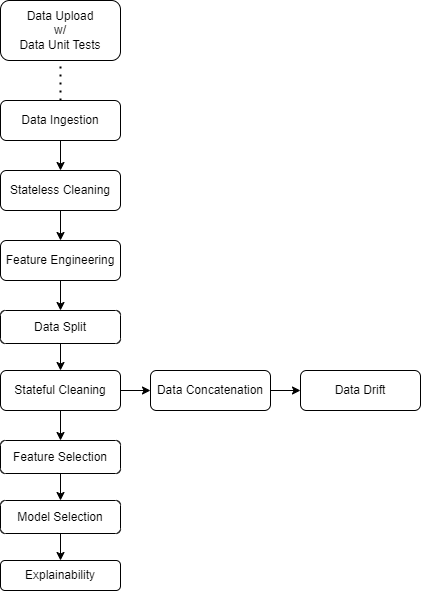

The diagram above was exported from draw.io. Its source (the exported page's mxGraphModel, read from the mxfile embedded in the PNG):
<mxGraphModel dx="780" dy="1713" grid="1" gridSize="10" guides="1" tooltips="1" connect="1" arrows="1" fold="1" page="1" pageScale="1" pageWidth="827" pageHeight="1169" math="0" shadow="0">
  <root>
    <mxCell id="WIyWlLk6GJQsqaUBKTNV-0" />
    <mxCell id="WIyWlLk6GJQsqaUBKTNV-1" parent="WIyWlLk6GJQsqaUBKTNV-0" />
    <mxCell id="8uDIln9DF6F3IYqOVExa-2" value="" style="edgeStyle=orthogonalEdgeStyle;rounded=0;orthogonalLoop=1;jettySize=auto;html=1;" parent="WIyWlLk6GJQsqaUBKTNV-1" source="WIyWlLk6GJQsqaUBKTNV-11" edge="1">
      <mxGeometry relative="1" as="geometry">
        <mxPoint x="220" y="170" as="targetPoint" />
      </mxGeometry>
    </mxCell>
    <mxCell id="WIyWlLk6GJQsqaUBKTNV-3" value="Data Ingestion" style="rounded=1;whiteSpace=wrap;html=1;fontSize=12;glass=0;strokeWidth=1;shadow=0;" parent="WIyWlLk6GJQsqaUBKTNV-1" vertex="1">
      <mxGeometry x="160" y="80" width="120" height="40" as="geometry" />
    </mxCell>
    <mxCell id="8uDIln9DF6F3IYqOVExa-3" value="" style="edgeStyle=orthogonalEdgeStyle;rounded=0;orthogonalLoop=1;jettySize=auto;html=1;" parent="WIyWlLk6GJQsqaUBKTNV-1" source="WIyWlLk6GJQsqaUBKTNV-3" target="WIyWlLk6GJQsqaUBKTNV-11" edge="1">
      <mxGeometry relative="1" as="geometry">
        <mxPoint x="220" y="120" as="sourcePoint" />
        <mxPoint x="220" y="170" as="targetPoint" />
      </mxGeometry>
    </mxCell>
    <mxCell id="8uDIln9DF6F3IYqOVExa-5" value="" style="edgeStyle=orthogonalEdgeStyle;rounded=0;orthogonalLoop=1;jettySize=auto;html=1;" parent="WIyWlLk6GJQsqaUBKTNV-1" source="WIyWlLk6GJQsqaUBKTNV-11" target="8uDIln9DF6F3IYqOVExa-4" edge="1">
      <mxGeometry relative="1" as="geometry" />
    </mxCell>
    <mxCell id="WIyWlLk6GJQsqaUBKTNV-11" value="Stateless Cleaning" style="rounded=1;whiteSpace=wrap;html=1;fontSize=12;glass=0;strokeWidth=1;shadow=0;" parent="WIyWlLk6GJQsqaUBKTNV-1" vertex="1">
      <mxGeometry x="160" y="150" width="120" height="40" as="geometry" />
    </mxCell>
    <mxCell id="8uDIln9DF6F3IYqOVExa-7" value="" style="edgeStyle=orthogonalEdgeStyle;rounded=0;orthogonalLoop=1;jettySize=auto;html=1;" parent="WIyWlLk6GJQsqaUBKTNV-1" source="8uDIln9DF6F3IYqOVExa-4" target="8uDIln9DF6F3IYqOVExa-6" edge="1">
      <mxGeometry relative="1" as="geometry" />
    </mxCell>
    <mxCell id="8uDIln9DF6F3IYqOVExa-4" value="Feature Engineering" style="rounded=1;whiteSpace=wrap;html=1;" parent="WIyWlLk6GJQsqaUBKTNV-1" vertex="1">
      <mxGeometry x="160" y="220" width="120" height="40" as="geometry" />
    </mxCell>
    <mxCell id="8uDIln9DF6F3IYqOVExa-9" value="" style="edgeStyle=orthogonalEdgeStyle;rounded=0;orthogonalLoop=1;jettySize=auto;html=1;" parent="WIyWlLk6GJQsqaUBKTNV-1" source="8uDIln9DF6F3IYqOVExa-6" target="8uDIln9DF6F3IYqOVExa-8" edge="1">
      <mxGeometry relative="1" as="geometry" />
    </mxCell>
    <mxCell id="8uDIln9DF6F3IYqOVExa-6" value="Data Split" style="rounded=1;whiteSpace=wrap;html=1;" parent="WIyWlLk6GJQsqaUBKTNV-1" vertex="1">
      <mxGeometry x="160" y="290" width="120" height="33" as="geometry" />
    </mxCell>
    <mxCell id="8uDIln9DF6F3IYqOVExa-11" value="" style="edgeStyle=orthogonalEdgeStyle;rounded=0;orthogonalLoop=1;jettySize=auto;html=1;" parent="WIyWlLk6GJQsqaUBKTNV-1" source="8uDIln9DF6F3IYqOVExa-8" target="8uDIln9DF6F3IYqOVExa-10" edge="1">
      <mxGeometry relative="1" as="geometry" />
    </mxCell>
    <mxCell id="8uDIln9DF6F3IYqOVExa-15" value="" style="edgeStyle=orthogonalEdgeStyle;rounded=0;orthogonalLoop=1;jettySize=auto;html=1;" parent="WIyWlLk6GJQsqaUBKTNV-1" source="8uDIln9DF6F3IYqOVExa-8" target="8uDIln9DF6F3IYqOVExa-14" edge="1">
      <mxGeometry relative="1" as="geometry" />
    </mxCell>
    <mxCell id="8uDIln9DF6F3IYqOVExa-8" value="Stateful Cleaning" style="rounded=1;whiteSpace=wrap;html=1;" parent="WIyWlLk6GJQsqaUBKTNV-1" vertex="1">
      <mxGeometry x="160" y="350" width="120" height="40" as="geometry" />
    </mxCell>
    <mxCell id="8uDIln9DF6F3IYqOVExa-13" value="" style="edgeStyle=orthogonalEdgeStyle;rounded=0;orthogonalLoop=1;jettySize=auto;html=1;" parent="WIyWlLk6GJQsqaUBKTNV-1" source="8uDIln9DF6F3IYqOVExa-10" target="8uDIln9DF6F3IYqOVExa-12" edge="1">
      <mxGeometry relative="1" as="geometry" />
    </mxCell>
    <mxCell id="8uDIln9DF6F3IYqOVExa-10" value="Feature Selection" style="rounded=1;whiteSpace=wrap;html=1;" parent="WIyWlLk6GJQsqaUBKTNV-1" vertex="1">
      <mxGeometry x="160" y="420" width="120" height="33" as="geometry" />
    </mxCell>
    <mxCell id="8uDIln9DF6F3IYqOVExa-23" value="" style="edgeStyle=orthogonalEdgeStyle;rounded=0;orthogonalLoop=1;jettySize=auto;html=1;" parent="WIyWlLk6GJQsqaUBKTNV-1" source="8uDIln9DF6F3IYqOVExa-12" target="8uDIln9DF6F3IYqOVExa-22" edge="1">
      <mxGeometry relative="1" as="geometry" />
    </mxCell>
    <mxCell id="8uDIln9DF6F3IYqOVExa-12" value="Model Selection" style="rounded=1;whiteSpace=wrap;html=1;" parent="WIyWlLk6GJQsqaUBKTNV-1" vertex="1">
      <mxGeometry x="160" y="480" width="120" height="33" as="geometry" />
    </mxCell>
    <mxCell id="8uDIln9DF6F3IYqOVExa-14" value="Data Concatenation" style="rounded=1;whiteSpace=wrap;html=1;" parent="WIyWlLk6GJQsqaUBKTNV-1" vertex="1">
      <mxGeometry x="310" y="350" width="120" height="40" as="geometry" />
    </mxCell>
    <mxCell id="8uDIln9DF6F3IYqOVExa-18" value="" style="edgeStyle=orthogonalEdgeStyle;rounded=0;orthogonalLoop=1;jettySize=auto;html=1;" parent="WIyWlLk6GJQsqaUBKTNV-1" source="8uDIln9DF6F3IYqOVExa-14" target="8uDIln9DF6F3IYqOVExa-19" edge="1">
      <mxGeometry relative="1" as="geometry">
        <mxPoint x="460" y="370" as="sourcePoint" />
        <mxPoint x="520" y="338" as="targetPoint" />
      </mxGeometry>
    </mxCell>
    <mxCell id="8uDIln9DF6F3IYqOVExa-19" value="Data Drift" style="rounded=1;whiteSpace=wrap;html=1;" parent="WIyWlLk6GJQsqaUBKTNV-1" vertex="1">
      <mxGeometry x="460" y="350" width="120" height="40" as="geometry" />
    </mxCell>
    <mxCell id="8uDIln9DF6F3IYqOVExa-22" value="Explainability" style="rounded=1;whiteSpace=wrap;html=1;" parent="WIyWlLk6GJQsqaUBKTNV-1" vertex="1">
      <mxGeometry x="160" y="540" width="120" height="30" as="geometry" />
    </mxCell>
    <mxCell id="8uDIln9DF6F3IYqOVExa-24" value="Data Upload&lt;div&gt;w/&lt;/div&gt;&lt;div&gt;Data Unit Tests&lt;/div&gt;" style="rounded=1;whiteSpace=wrap;html=1;" parent="WIyWlLk6GJQsqaUBKTNV-1" vertex="1">
      <mxGeometry x="160" y="-20" width="120" height="60" as="geometry" />
    </mxCell>
    <mxCell id="8uDIln9DF6F3IYqOVExa-25" value="" style="endArrow=none;dashed=1;html=1;dashPattern=1 3;strokeWidth=2;rounded=0;entryX=0.5;entryY=1;entryDx=0;entryDy=0;exitX=0.5;exitY=0;exitDx=0;exitDy=0;" parent="WIyWlLk6GJQsqaUBKTNV-1" source="WIyWlLk6GJQsqaUBKTNV-3" target="8uDIln9DF6F3IYqOVExa-24" edge="1">
      <mxGeometry width="50" height="50" relative="1" as="geometry">
        <mxPoint x="380" y="170" as="sourcePoint" />
        <mxPoint x="430" y="120" as="targetPoint" />
      </mxGeometry>
    </mxCell>
  </root>
</mxGraphModel>